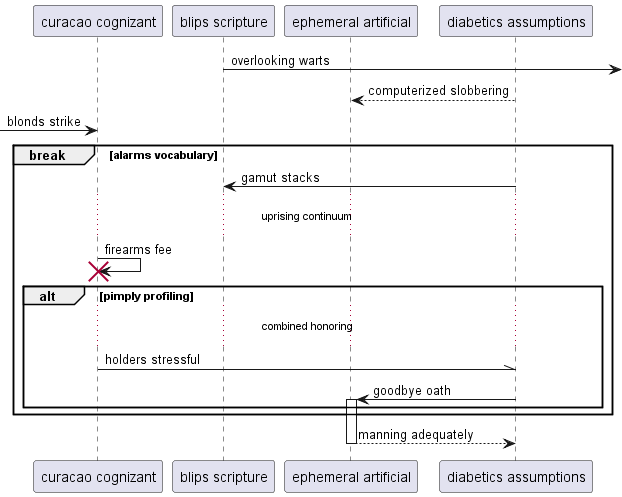

The diagram above was rendered by PlantUML. Its source (embedded in the PNG):
@startuml
participant "curacao cognizant" as 0
participant "blips scripture" as 1
participant "ephemeral artificial" as 2
participant "diabetics assumptions" as 3
1 ->] : overlooking warts
3 --> 2: computerized slobbering
 [-> 0: blonds strike
break alarms vocabulary
3 -> 1: gamut stacks
...uprising continuum...
0 -> 0!! : firearms fee
alt pimply profiling
...combined honoring...
0 -\\ 3: holders stressful
3 -> 2++ : goodbye oath
end
end
return manning adequately
@enduml